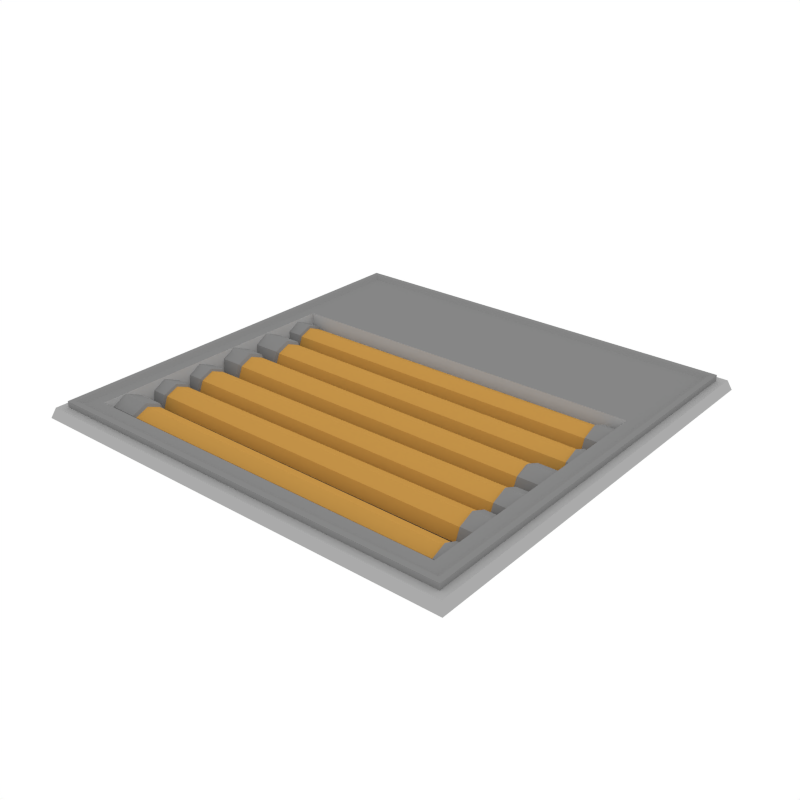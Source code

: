 # Source: RoofTile_Sides_Pipes.blend  (saved by Blender 3.6.13; exported with 4.5.12 LTS)
import bpy
from mathutils import Matrix  # noqa: F401  (used for matrix-valued properties, if any)

bpy.ops.wm.read_factory_settings(use_empty=True)
scene = bpy.context.scene
scene.name = 'Scene'

# ---- collections
col_collection_1 = bpy.data.collections.new('Collection 1'); scene.collection.children.link(col_collection_1)

# ---- materials (node trees are filled in below, after node groups)
mat_accent = bpy.data.materials.new('Accent')
mat_accent.alpha_threshold = 0.0
mat_accent.diffuse_color = (0.5596, 0.2977, 0.06679, 1.0)
mat_accent.roughness = 0.5
mat_darkaccent = bpy.data.materials.new('DarkAccent')
mat_darkaccent.alpha_threshold = 0.0
mat_darkaccent.diffuse_color = (0.2266, 0.1234, 0.03015, 1.0)
mat_darkaccent.roughness = 0.5
mat_black = bpy.data.materials.new('Black')
mat_black.alpha_threshold = 0.0
mat_black.diffuse_color = (0.04203, 0.04203, 0.04203, 1.0)
mat_black.roughness = 0.5
mat_main = bpy.data.materials.new('Main')
mat_main.alpha_threshold = 0.0
mat_main.diffuse_color = (0.402, 0.402, 0.402, 1.0)
mat_main.roughness = 0.5
mat_darkgrey = bpy.data.materials.new('DarkGrey')
mat_darkgrey.alpha_threshold = 0.0
mat_darkgrey.diffuse_color = (0.2395, 0.2395, 0.2395, 1.0)
mat_darkgrey.roughness = 0.5
mat_light = bpy.data.materials.new('Light')
mat_light.alpha_threshold = 0.0
mat_light.diffuse_color = (0.4869, 0.4869, 0.4869, 1.0)
mat_light.roughness = 0.5

# ---- material node trees
mat_light.use_nodes = True; mat_light.node_tree.nodes.clear()
_N = mat_light.node_tree.nodes; _L = mat_light.node_tree.links
n0 = _N.new('ShaderNodeOutputMaterial'); n0.name = 'Material Output'; n0.location = (300, 300)
n1 = _N.new('ShaderNodeEmission'); n1.name = 'Emission'; n1.location = (10, 300)
n1.inputs[0].default_value = (1.0, 0.812, 0.3343, 1.0)
n1.inputs[1].default_value = 3.1
_L.new(n1.outputs[0], n0.inputs[0])
n0.is_active_output = True

# ---- world
world_world = bpy.data.worlds.new('World'); scene.world = world_world
world_world.color = (1.0, 1.0, 1.0)
world_world.use_sun_shadow = False
world_world.sun_shadow_jitter_overblur = 0.0
world_world.cycles.sampling_method = 'NONE'
world_world.cycles.sample_map_resolution = 256

# ---- meshes
me_plane_109 = bpy.data.meshes.new('Plane.109')
me_plane_109.from_pydata([(-0.9832, -0.9832, -0.04575), (0.9832, -0.9832, -0.04575), (-0.9832, 0.9832, -0.04575), (0.9832, 0.9832, -0.04575), (-0.9475, -0.9475, -0.01293), (0.9475, -0.9475, -0.01293), (-0.9475, 0.9475, -0.01293), (0.9475, 0.9475, -0.01293), (-0.9475, 0.9475, -0.07311), (-0.9475, -0.9475, -0.07311), (0.9475, -0.9475, -0.07311), (0.9475, 0.9475, -0.07311), (-0.9241, 0.9241, -0.07311), (-0.9241, -0.9241, -0.07311), (0.9241, -0.9241, -0.07311), (0.9241, 0.9241, -0.07311), (-0.9002, 0.9002, -0.05943), (-0.9002, -0.9002, -0.05943), (0.9002, -0.9002, -0.05943), (0.9002, 0.9002, -0.05943), (-0.8483, 0.3677, -0.05943), (-0.8483, -0.8483, -0.05943), (0.8483, -0.8483, -0.05943), (0.8483, 0.3677, -0.05943), (-0.819, 0.3384, 0.03298), (-0.819, -0.819, 0.03298), (0.819, -0.819, 0.03298), (0.819, 0.3384, 0.03298), (1.0, 1.0, 0.0), (1.0, -1.0, 0.0), (-1.0, -1.0, 0.0), (-1.0, 1.0, 0.0), (0.9091, 0.9091, 0.039), (0.9091, -0.9091, 0.039), (-0.9091, -0.9091, 0.039), (-0.9091, 0.9091, 0.039), (-0.936, 0.936, -0.04575), (-0.936, -0.936, -0.04575), (0.936, -0.936, -0.04575), (0.936, 0.936, -0.04575), (-0.8679, -0.8321, 0.04021), (-0.8679, -0.6496, 0.04021), (-0.8679, -0.7409, -0.05101), (-0.8679, -0.6764, -0.02429), (-0.8679, -0.8054, -0.02429), (-0.8075, -0.8213, 0.04021), (-0.8075, -0.6604, 0.04021), (-0.8075, -0.7409, -0.04022), (-0.8075, -0.684, -0.01666), (-0.8075, -0.7977, -0.01666), (-0.8075, -0.8054, -0.02429), (-0.8075, -0.6764, -0.02429), (-0.8075, -0.7409, -0.05101), (-0.8075, -0.6496, 0.04021), (-0.8075, -0.8321, 0.04021), (0.7068, -0.8262, 0.04021), (0.7068, -0.6555, 0.04021), (0.7068, -0.7409, -0.04516), (0.7068, -0.6805, -0.02015), (0.7068, -0.8012, -0.02015), (0.7155, -0.8393, 0.04021), (0.7155, -0.6424, 0.04021), (0.7155, -0.7409, -0.05821), (0.7155, -0.6713, -0.02938), (0.7155, -0.8104, -0.02938), (0.8613, -0.8393, 0.04021), (0.8613, -0.6424, 0.04021), (0.8613, -0.7409, -0.05821), (0.8613, -0.6713, -0.02938), (0.8613, -0.8104, -0.02938), (0.8613, -0.4475, 0.04021), (0.8613, -0.63, 0.04021), (0.8613, -0.5388, -0.05101), (0.8613, -0.6033, -0.02429), (0.8613, -0.4743, -0.02429), (0.7655, -0.4583, 0.04021), (0.7655, -0.6192, 0.04021), (0.7655, -0.5388, -0.04022), (0.7655, -0.5956, -0.01666), (0.7655, -0.4819, -0.01666), (0.7708, -0.4743, -0.02429), (0.7708, -0.6033, -0.02429), (0.7708, -0.5388, -0.05101), (0.7708, -0.63, 0.04021), (0.7708, -0.4475, 0.04021), (-0.7615, -0.4534, 0.04021), (-0.7615, -0.6241, 0.04021), (-0.7615, -0.5388, -0.04516), (-0.7615, -0.5991, -0.02015), (-0.7615, -0.4784, -0.02015), (-0.7691, -0.4403, 0.04021), (-0.7691, -0.6372, 0.04021), (-0.7691, -0.5388, -0.05821), (-0.7691, -0.6084, -0.02938), (-0.7691, -0.4692, -0.02938), (-0.8679, -0.4403, 0.04021), (-0.8679, -0.6372, 0.04021), (-0.8679, -0.5388, -0.05821), (-0.8679, -0.6084, -0.02938), (-0.8679, -0.4692, -0.02938), (0.8613, -0.2533, 0.04021), (0.8613, -0.4357, 0.04021), (0.8613, -0.3445, -0.05101), (0.8613, -0.409, -0.02429), (0.8613, -0.28, -0.02429), (0.7655, -0.264, 0.04021), (0.7655, -0.4249, 0.04021), (0.7655, -0.3445, -0.04022), (0.7655, -0.4014, -0.01666), (0.7655, -0.2876, -0.01666), (0.7708, -0.28, -0.02429), (0.7708, -0.409, -0.02429), (0.7708, -0.3445, -0.05101), (0.7708, -0.4357, 0.04021), (0.7708, -0.2533, 0.04021), (-0.7684, -0.2591, 0.04021), (-0.7684, -0.4299, 0.04021), (-0.7684, -0.3445, -0.04516), (-0.7684, -0.4048, -0.02015), (-0.7684, -0.2841, -0.02015), (-0.7684, -0.2461, 0.04021), (-0.7684, -0.4429, 0.04021), (-0.7684, -0.3445, -0.05821), (-0.7684, -0.4141, -0.02938), (-0.7684, -0.2749, -0.02938), (-0.8679, -0.2461, 0.04021), (-0.8679, -0.4429, 0.04021), (-0.8679, -0.3445, -0.05821), (-0.8679, -0.4141, -0.02938), (-0.8679, -0.2749, -0.02938), (-0.8679, -0.03178, 0.04021), (-0.8679, 0.1507, 0.04021), (-0.8679, 0.05945, -0.05101), (-0.8679, 0.1239, -0.02429), (-0.8679, -0.005054, -0.02429), (-0.8075, -0.02099, 0.04021), (-0.8075, 0.1399, 0.04021), (-0.8075, 0.05945, -0.04022), (-0.8075, 0.1163, -0.01666), (-0.8075, 0.002577, -0.01666), (-0.8075, -0.005053, -0.02429), (-0.8075, 0.1239, -0.02429), (-0.8075, 0.05945, -0.05101), (-0.8075, 0.1507, 0.04021), (-0.8075, -0.03178, 0.04021), (0.7068, -0.02593, 0.04021), (0.7068, 0.1448, 0.04021), (0.7068, 0.05945, -0.04516), (0.7068, 0.1198, -0.02015), (0.7068, -0.000916, -0.02015), (0.7155, -0.03898, 0.04021), (0.7155, 0.1579, 0.04021), (0.7155, 0.05945, -0.05821), (0.7155, 0.129, -0.02938), (0.7155, -0.01014, -0.02938), (0.8613, -0.03898, 0.04021), (0.8613, 0.1579, 0.04021), (0.8613, 0.05945, -0.05821), (0.8613, 0.129, -0.02938), (0.8613, -0.01014, -0.02938), (-0.8679, -0.2331, 0.04021), (-0.8679, -0.05064, 0.04021), (-0.8679, -0.1419, -0.05101), (-0.8679, -0.07736, -0.02429), (-0.8679, -0.2064, -0.02429), (-0.7195, -0.2223, 0.04021), (-0.7195, -0.06143, 0.04021), (-0.7195, -0.1419, -0.04022), (-0.7195, -0.08499, -0.01666), (-0.7195, -0.1987, -0.01666), (-0.731, -0.2064, -0.02429), (-0.731, -0.07736, -0.02429), (-0.731, -0.1419, -0.05101), (-0.731, -0.05064, 0.04021), (-0.731, -0.2331, 0.04021), (0.7352, -0.2272, 0.04021), (0.7352, -0.05649, 0.04021), (0.7352, -0.1419, -0.04516), (0.7352, -0.0815, -0.02015), (0.7352, -0.2022, -0.02015), (0.7445, -0.2403, 0.04021), (0.7445, -0.04344, 0.04021), (0.7445, -0.1419, -0.05821), (0.7445, -0.07227, -0.02938), (0.7445, -0.2115, -0.02938), (0.8613, -0.2403, 0.04021), (0.8613, -0.04344, 0.04021), (0.8613, -0.1419, -0.05821), (0.8613, -0.07227, -0.02938), (0.8613, -0.2115, -0.02938), (0.8613, 0.3528, 0.04021), (0.8613, 0.1703, 0.04021), (0.8613, 0.2615, -0.05101), (0.8613, 0.197, -0.02429), (0.8613, 0.326, -0.02429), (0.7655, 0.342, 0.04021), (0.7655, 0.1811, 0.04021), (0.7655, 0.2615, -0.04022), (0.7655, 0.2047, -0.01666), (0.7655, 0.3184, -0.01666), (0.7708, 0.326, -0.02429), (0.7708, 0.197, -0.02429), (0.7708, 0.2615, -0.05101), (0.7708, 0.1703, 0.04021), (0.7708, 0.3528, 0.04021), (-0.7615, 0.3469, 0.04021), (-0.7615, 0.1762, 0.04021), (-0.7615, 0.2615, -0.04516), (-0.7615, 0.2012, -0.02015), (-0.7615, 0.3219, -0.02015), (-0.7691, 0.36, 0.04021), (-0.7691, 0.1631, 0.04021), (-0.7691, 0.2615, -0.05821), (-0.7691, 0.1919, -0.02938), (-0.7691, 0.3311, -0.02938), (-0.8679, 0.36, 0.04021), (-0.8679, 0.1631, 0.04021), (-0.8679, 0.2615, -0.05821), (-0.8679, 0.1919, -0.02938), (-0.8679, 0.3311, -0.02938)], [], [(1, 38, 39, 3), (8, 12, 13, 9), (5, 10, 11, 7), (6, 8, 9, 4), (10, 14, 15, 11), (18, 22, 23, 19), (14, 18, 19, 15), (12, 16, 17, 13), (16, 20, 21, 17), (22, 26, 27, 23), (20, 24, 25, 21), (24, 27, 26, 25), (0, 1, 29, 30), (7, 11, 8, 6), (4, 9, 10, 5), (15, 19, 16, 12), (11, 15, 12, 8), (9, 13, 14, 10), (13, 17, 18, 14), (23, 27, 24, 20), (19, 23, 20, 16), (17, 21, 22, 18), (21, 25, 26, 22), (3, 2, 31, 28), (2, 0, 30, 31), (1, 3, 28, 29), (39, 32, 35, 36), (36, 35, 34, 37), (38, 33, 32, 39), (34, 35, 32, 33), (37, 34, 33, 38), (2, 36, 37, 0), (3, 39, 36, 2), (0, 37, 38, 1), (49, 47, 57, 59), (53, 46, 48, 51), (52, 47, 49, 50), (50, 49, 45, 54), (51, 48, 47, 52), (41, 53, 51, 43), (44, 50, 54, 40), (42, 52, 50, 44), (43, 51, 52, 42), (47, 48, 58, 57), (45, 49, 59, 55), (48, 46, 56, 58), (56, 61, 63, 58), (59, 64, 60, 55), (57, 62, 64, 59), (58, 63, 62, 57), (63, 68, 67, 62), (61, 66, 68, 63), (64, 69, 65, 60), (62, 67, 69, 64), (79, 77, 87, 89), (83, 76, 78, 81), (82, 77, 79, 80), (80, 79, 75, 84), (81, 78, 77, 82), (71, 83, 81, 73), (74, 80, 84, 70), (72, 82, 80, 74), (73, 81, 82, 72), (77, 78, 88, 87), (75, 79, 89, 85), (78, 76, 86, 88), (86, 91, 93, 88), (89, 94, 90, 85), (87, 92, 94, 89), (88, 93, 92, 87), (93, 98, 97, 92), (91, 96, 98, 93), (94, 99, 95, 90), (92, 97, 99, 94), (109, 107, 117, 119), (113, 106, 108, 111), (112, 107, 109, 110), (110, 109, 105, 114), (111, 108, 107, 112), (101, 113, 111, 103), (104, 110, 114, 100), (102, 112, 110, 104), (103, 111, 112, 102), (107, 108, 118, 117), (105, 109, 119, 115), (108, 106, 116, 118), (116, 121, 123, 118), (119, 124, 120, 115), (117, 122, 124, 119), (118, 123, 122, 117), (123, 128, 127, 122), (121, 126, 128, 123), (124, 129, 125, 120), (122, 127, 129, 124), (139, 137, 147, 149), (143, 136, 138, 141), (142, 137, 139, 140), (140, 139, 135, 144), (141, 138, 137, 142), (131, 143, 141, 133), (134, 140, 144, 130), (132, 142, 140, 134), (133, 141, 142, 132), (137, 138, 148, 147), (135, 139, 149, 145), (138, 136, 146, 148), (146, 151, 153, 148), (149, 154, 150, 145), (147, 152, 154, 149), (148, 153, 152, 147), (153, 158, 157, 152), (151, 156, 158, 153), (154, 159, 155, 150), (152, 157, 159, 154), (169, 167, 177, 179), (173, 166, 168, 171), (172, 167, 169, 170), (170, 169, 165, 174), (171, 168, 167, 172), (161, 173, 171, 163), (164, 170, 174, 160), (162, 172, 170, 164), (163, 171, 172, 162), (167, 168, 178, 177), (165, 169, 179, 175), (168, 166, 176, 178), (176, 181, 183, 178), (179, 184, 180, 175), (177, 182, 184, 179), (178, 183, 182, 177), (183, 188, 187, 182), (181, 186, 188, 183), (184, 189, 185, 180), (182, 187, 189, 184), (199, 197, 207, 209), (203, 196, 198, 201), (202, 197, 199, 200), (200, 199, 195, 204), (201, 198, 197, 202), (191, 203, 201, 193), (194, 200, 204, 190), (192, 202, 200, 194), (193, 201, 202, 192), (197, 198, 208, 207), (195, 199, 209, 205), (198, 196, 206, 208), (206, 211, 213, 208), (209, 214, 210, 205), (207, 212, 214, 209), (208, 213, 212, 207), (213, 218, 217, 212), (211, 216, 218, 213), (214, 219, 215, 210), (212, 217, 219, 214)])
me_plane_109.polygons.foreach_set('material_index', [3, 4, 4, 4, 4, 4, 4, 4, 4, 3, 3, 2, 3, 4, 4, 4, 4, 4, 4, 3, 4, 4, 3, 3, 3, 3, 3, 3, 3, 3, 3, 3, 3, 3, 0, 4, 4, 4, 4, 4, 4, 4, 4, 0, 0, 0, 4, 4, 4, 4, 4, 4, 4, 4, 0, 4, 4, 4, 4, 4, 4, 4, 4, 0, 0, 0, 4, 4, 4, 4, 4, 4, 4, 4, 0, 4, 4, 4, 4, 4, 4, 4, 4, 0, 0, 0, 4, 4, 4, 4, 4, 4, 4, 4, 0, 4, 4, 4, 4, 4, 4, 4, 4, 0, 0, 0, 4, 4, 4, 4, 4, 4, 4, 4, 0, 4, 4, 4, 4, 4, 4, 4, 4, 0, 0, 0, 4, 4, 4, 4, 4, 4, 4, 4, 0, 4, 4, 4, 4, 4, 4, 4, 4, 0, 0, 0, 4, 4, 4, 4, 4, 4, 4, 4])
me_plane_109.materials.append(mat_accent)
me_plane_109.materials.append(mat_darkaccent)
me_plane_109.materials.append(mat_black)
me_plane_109.materials.append(mat_main)
me_plane_109.materials.append(mat_darkgrey)
me_plane_109.materials.append(mat_light)
me_plane_109.use_remesh_preserve_volume = False
me_plane_109.use_remesh_preserve_attributes = False
me_plane_109.use_mirror_vertex_groups = False
me_plane_109.update()

# ---- objects
ob_rooftile_sides_pipes = bpy.data.objects.new('RoofTile_Sides_Pipes', me_plane_109)

# ---- transforms, parenting, visibility, modifiers, constraints
ob_rooftile_sides_pipes.location = (0.0, 0.0, 0.0)
ob_rooftile_sides_pipes.rotation_euler = (-2.687e-07, 3.142, 1.175e-14)
ob_rooftile_sides_pipes.lineart.crease_threshold = 0.0

# ---- collection membership
col_collection_1.objects.link(ob_rooftile_sides_pipes)

# ---- scene / render settings (as saved in the file)
scene.frame_start = 1; scene.frame_end = 250; scene.frame_set(0)
scene.render.engine = 'CYCLES'
scene.render.resolution_x = 1000
scene.render.resolution_y = 1000
scene.render.dither_intensity = 0.0
scene.cycles.samples = 200
scene.cycles.sampling_pattern = 'TABULATED_SOBOL'
scene.cycles.light_sampling_threshold = 0.0
scene.cycles.use_adaptive_sampling = False
scene.cycles.use_light_tree = False
scene.cycles.caustics_reflective = False
scene.cycles.caustics_refractive = False
scene.cycles.blur_glossy = 0.0
scene.cycles.max_bounces = 2
scene.cycles.pixel_filter_type = 'GAUSSIAN'
scene.cycles.sample_clamp_indirect = 0.0
scene.view_settings.view_transform = 'Standard'
bpy.context.view_layer.update()

# ---- added for rendering (the .blend has no active camera): camera
cam_auto = bpy.data.cameras.new('AutoCamera')
cam_auto.lens = 50.0
cam_auto.sensor_width = 36.0
cam_auto.clip_end = 1000.0
ob_auto_camera = bpy.data.objects.new('AutoCamera', cam_auto)
scene.collection.objects.link(ob_auto_camera)
ob_auto_camera.location = (2.61903, -3.14284, 2.11167)
ob_auto_camera.rotation_euler = (1.09748, -7.21219e-08, 0.694738)
scene.camera = ob_auto_camera
bpy.context.view_layer.update()

